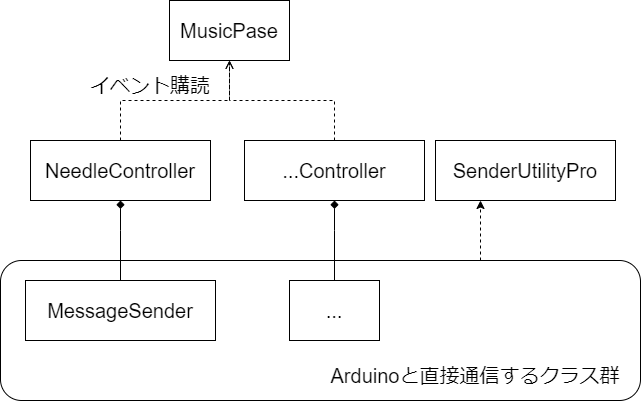

The diagram above was exported from draw.io. Its source (the exported page's mxGraphModel, read from the mxfile embedded in the PNG):
<mxGraphModel dx="1102" dy="865" grid="1" gridSize="10" guides="1" tooltips="1" connect="1" arrows="1" fold="1" page="1" pageScale="1" pageWidth="827" pageHeight="1169" math="0" shadow="0">
  <root>
    <mxCell id="0" />
    <mxCell id="1" parent="0" />
    <mxCell id="64MxKRQXTRNn9P7YWkl1-8" value="" style="rounded=1;whiteSpace=wrap;html=1;fontSize=20;" vertex="1" parent="1">
      <mxGeometry x="80" y="430" width="640" height="140" as="geometry" />
    </mxCell>
    <mxCell id="IA7GB1RF_ZFYpPhFsfwK-1" value="MusicPase" style="rounded=0;whiteSpace=wrap;html=1;fontSize=20;" parent="1" vertex="1">
      <mxGeometry x="249" y="170" width="120" height="60" as="geometry" />
    </mxCell>
    <mxCell id="64MxKRQXTRNn9P7YWkl1-1" value="NeedleController" style="rounded=0;whiteSpace=wrap;html=1;fontSize=20;" vertex="1" parent="1">
      <mxGeometry x="110" y="310" width="180" height="60" as="geometry" />
    </mxCell>
    <mxCell id="64MxKRQXTRNn9P7YWkl1-2" value="MessageSender" style="rounded=0;whiteSpace=wrap;html=1;fontSize=20;" vertex="1" parent="1">
      <mxGeometry x="105" y="450" width="190" height="60" as="geometry" />
    </mxCell>
    <mxCell id="64MxKRQXTRNn9P7YWkl1-3" value="" style="endArrow=diamond;html=1;rounded=0;fontSize=20;exitX=0.5;exitY=0;exitDx=0;exitDy=0;entryX=0.5;entryY=1;entryDx=0;entryDy=0;endFill=1;edgeStyle=elbowEdgeStyle;elbow=vertical;" edge="1" parent="1" source="64MxKRQXTRNn9P7YWkl1-2" target="64MxKRQXTRNn9P7YWkl1-1">
      <mxGeometry width="50" height="50" relative="1" as="geometry">
        <mxPoint x="390" y="470" as="sourcePoint" />
        <mxPoint x="440" y="420" as="targetPoint" />
        <Array as="points">
          <mxPoint x="280" y="400" />
        </Array>
      </mxGeometry>
    </mxCell>
    <mxCell id="64MxKRQXTRNn9P7YWkl1-4" value="..." style="rounded=0;whiteSpace=wrap;html=1;fontSize=20;" vertex="1" parent="1">
      <mxGeometry x="369" y="450" width="90" height="60" as="geometry" />
    </mxCell>
    <mxCell id="64MxKRQXTRNn9P7YWkl1-5" value="" style="endArrow=diamond;html=1;rounded=0;fontSize=20;exitX=0.5;exitY=0;exitDx=0;exitDy=0;entryX=0.5;entryY=1;entryDx=0;entryDy=0;endFill=1;edgeStyle=elbowEdgeStyle;elbow=vertical;" edge="1" parent="1" source="64MxKRQXTRNn9P7YWkl1-4" target="64MxKRQXTRNn9P7YWkl1-12">
      <mxGeometry width="50" height="50" relative="1" as="geometry">
        <mxPoint x="250" y="460" as="sourcePoint" />
        <mxPoint x="320" y="380" as="targetPoint" />
        <Array as="points">
          <mxPoint x="370" y="400" />
        </Array>
      </mxGeometry>
    </mxCell>
    <mxCell id="64MxKRQXTRNn9P7YWkl1-6" value="" style="endArrow=open;html=1;rounded=0;fontSize=20;elbow=vertical;exitX=0.5;exitY=0;exitDx=0;exitDy=0;entryX=0.5;entryY=1;entryDx=0;entryDy=0;dashed=1;endFill=0;edgeStyle=elbowEdgeStyle;" edge="1" parent="1" source="64MxKRQXTRNn9P7YWkl1-1" target="IA7GB1RF_ZFYpPhFsfwK-1">
      <mxGeometry width="50" height="50" relative="1" as="geometry">
        <mxPoint x="390" y="470" as="sourcePoint" />
        <mxPoint x="440" y="420" as="targetPoint" />
      </mxGeometry>
    </mxCell>
    <mxCell id="64MxKRQXTRNn9P7YWkl1-7" value="イベント購読" style="text;html=1;strokeColor=none;fillColor=none;align=center;verticalAlign=middle;whiteSpace=wrap;rounded=0;fontSize=20;" vertex="1" parent="1">
      <mxGeometry x="160" y="240" width="140" height="30" as="geometry" />
    </mxCell>
    <mxCell id="64MxKRQXTRNn9P7YWkl1-9" value="Arduinoと直接通信するクラス群" style="text;html=1;strokeColor=none;fillColor=none;align=center;verticalAlign=middle;whiteSpace=wrap;rounded=0;fontSize=20;" vertex="1" parent="1">
      <mxGeometry x="400" y="530" width="310" height="30" as="geometry" />
    </mxCell>
    <mxCell id="64MxKRQXTRNn9P7YWkl1-10" value="SenderUtilityPro" style="rounded=0;whiteSpace=wrap;html=1;fontSize=20;" vertex="1" parent="1">
      <mxGeometry x="515" y="310" width="180" height="60" as="geometry" />
    </mxCell>
    <mxCell id="64MxKRQXTRNn9P7YWkl1-11" value="" style="endArrow=classic;html=1;rounded=0;dashed=1;fontSize=20;elbow=vertical;exitX=0.75;exitY=0;exitDx=0;exitDy=0;entryX=0.25;entryY=1;entryDx=0;entryDy=0;" edge="1" parent="1" source="64MxKRQXTRNn9P7YWkl1-8" target="64MxKRQXTRNn9P7YWkl1-10">
      <mxGeometry width="50" height="50" relative="1" as="geometry">
        <mxPoint x="390" y="420" as="sourcePoint" />
        <mxPoint x="440" y="370" as="targetPoint" />
      </mxGeometry>
    </mxCell>
    <mxCell id="64MxKRQXTRNn9P7YWkl1-12" value="...Controller" style="rounded=0;whiteSpace=wrap;html=1;fontSize=20;" vertex="1" parent="1">
      <mxGeometry x="324" y="310" width="180" height="60" as="geometry" />
    </mxCell>
    <mxCell id="64MxKRQXTRNn9P7YWkl1-13" value="" style="endArrow=open;html=1;rounded=0;fontSize=20;elbow=vertical;exitX=0.5;exitY=0;exitDx=0;exitDy=0;dashed=1;endFill=0;edgeStyle=elbowEdgeStyle;entryX=0.5;entryY=1;entryDx=0;entryDy=0;" edge="1" parent="1" source="64MxKRQXTRNn9P7YWkl1-12" target="IA7GB1RF_ZFYpPhFsfwK-1">
      <mxGeometry width="50" height="50" relative="1" as="geometry">
        <mxPoint x="210" y="320" as="sourcePoint" />
        <mxPoint x="410" y="260" as="targetPoint" />
      </mxGeometry>
    </mxCell>
  </root>
</mxGraphModel>